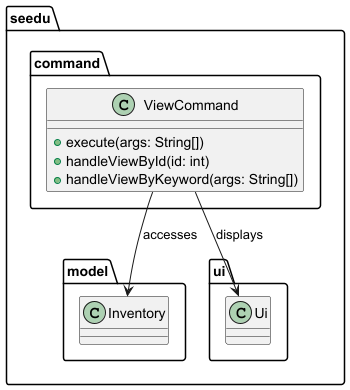

The diagram above was rendered by PlantUML. Its source (embedded in the PNG):
@startuml ViewCommandArchitectureDiagram
package "seedu.command" {
    class ViewCommand {
        +execute(args: String[])
        +handleViewById(id: int)
        +handleViewByKeyword(args: String[])
    }
}

package "seedu.model" {
    class Inventory
}

package "seedu.ui" {
    class Ui
}

ViewCommand --> Inventory : accesses
ViewCommand --> Ui : displays
@enduml